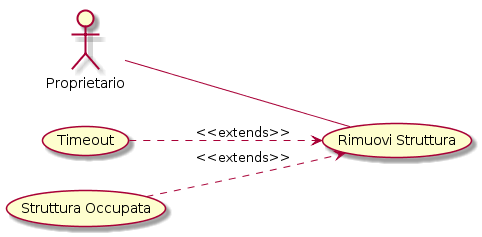

The diagram above was rendered by PlantUML. Its source (embedded in the PNG):
@startuml
left to right direction
:Proprietario: -- (Rimuovi Struttura)
(Timeout) ..> (Rimuovi Struttura) : <<extends>>
(Struttura Occupata) ..> (Rimuovi Struttura) : <<extends>>
@enduml